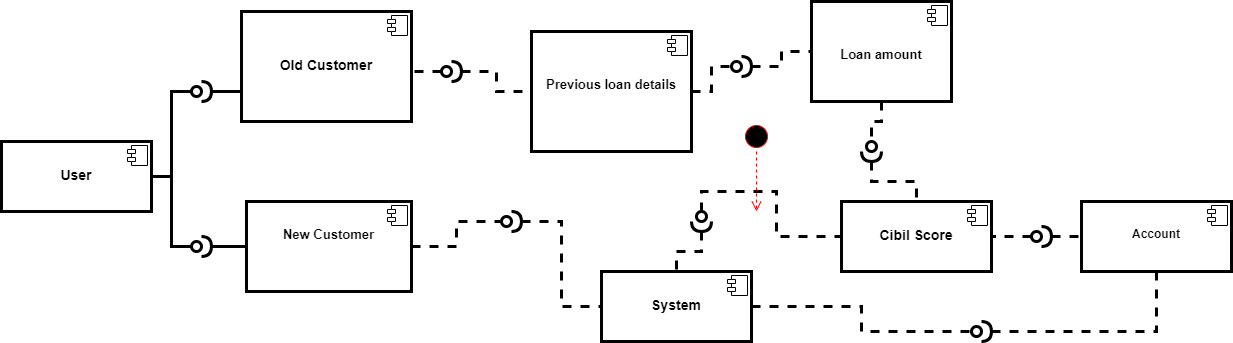

The diagram above was exported from draw.io. Its source (the exported page's mxGraphModel, read from the mxfile embedded in the PNG):
<mxGraphModel dx="1038" dy="491" grid="1" gridSize="10" guides="1" tooltips="1" connect="1" arrows="1" fold="1" page="1" pageScale="1" pageWidth="850" pageHeight="1100" math="0" shadow="0">
  <root>
    <mxCell id="hNNQ17OKhpm97H5P2KRX-0" />
    <mxCell id="hNNQ17OKhpm97H5P2KRX-1" parent="hNNQ17OKhpm97H5P2KRX-0" />
    <mxCell id="hNNQ17OKhpm97H5P2KRX-2" value="&lt;p style=&quot;margin: 0px ; margin-top: 6px ; text-align: center&quot;&gt;&lt;b&gt;&lt;br&gt;&lt;/b&gt;&lt;/p&gt;&lt;p style=&quot;margin: 0px ; margin-top: 6px ; text-align: center&quot;&gt;&lt;b&gt;&lt;br&gt;&lt;/b&gt;&lt;/p&gt;&lt;p style=&quot;margin: 0px ; margin-top: 6px ; text-align: center&quot;&gt;&lt;b&gt;&lt;font style=&quot;font-size: 14px&quot;&gt;&amp;nbsp;Old Customer&amp;nbsp;&lt;/font&gt;&lt;/b&gt;&lt;/p&gt;&lt;div style=&quot;height: 2px&quot;&gt;&lt;br&gt;&lt;/div&gt;" style="align=left;overflow=fill;html=1;dropTarget=0;strokeWidth=3;" vertex="1" parent="hNNQ17OKhpm97H5P2KRX-1">
      <mxGeometry x="250" y="40" width="170" height="110" as="geometry" />
    </mxCell>
    <mxCell id="hNNQ17OKhpm97H5P2KRX-3" value="" style="shape=component;jettyWidth=8;jettyHeight=4;" vertex="1" parent="hNNQ17OKhpm97H5P2KRX-2">
      <mxGeometry x="1" width="20" height="20" relative="1" as="geometry">
        <mxPoint x="-24" y="4" as="offset" />
      </mxGeometry>
    </mxCell>
    <mxCell id="zUHJrpYMFfhxw46hR02w-7" style="edgeStyle=orthogonalEdgeStyle;rounded=0;jumpStyle=arc;jumpSize=9;orthogonalLoop=1;jettySize=auto;html=1;exitX=1;exitY=0.5;exitDx=0;exitDy=0;entryX=0;entryY=0.5;entryDx=0;entryDy=0;entryPerimeter=0;endArrow=none;endFill=0;strokeWidth=3;dashed=1;" edge="1" parent="hNNQ17OKhpm97H5P2KRX-1" source="9y7gurKefPZoIwoXL4dP-0" target="zUHJrpYMFfhxw46hR02w-5">
      <mxGeometry relative="1" as="geometry" />
    </mxCell>
    <mxCell id="9y7gurKefPZoIwoXL4dP-0" value="&lt;p style=&quot;margin: 0px ; margin-top: 6px ; text-align: center&quot;&gt;&lt;br&gt;&lt;/p&gt;&lt;p style=&quot;margin: 0px ; margin-top: 6px ; text-align: center&quot;&gt;&lt;span&gt;&lt;b&gt;&lt;font style=&quot;font-size: 13px&quot;&gt;New Customer&lt;/font&gt;&lt;/b&gt;&lt;/span&gt;&lt;br&gt;&lt;/p&gt;" style="align=left;overflow=fill;html=1;dropTarget=0;strokeWidth=3;" vertex="1" parent="hNNQ17OKhpm97H5P2KRX-1">
      <mxGeometry x="255" y="230" width="165" height="90" as="geometry" />
    </mxCell>
    <mxCell id="9y7gurKefPZoIwoXL4dP-1" value="" style="shape=component;jettyWidth=8;jettyHeight=4;" vertex="1" parent="9y7gurKefPZoIwoXL4dP-0">
      <mxGeometry x="1" width="20" height="20" relative="1" as="geometry">
        <mxPoint x="-24" y="4" as="offset" />
      </mxGeometry>
    </mxCell>
    <mxCell id="OEqzzjGA32-ysc6eB4Ab-4" style="edgeStyle=orthogonalEdgeStyle;rounded=0;jumpStyle=arc;jumpSize=9;orthogonalLoop=1;jettySize=auto;html=1;exitX=1;exitY=0.5;exitDx=0;exitDy=0;entryX=0;entryY=0.5;entryDx=0;entryDy=0;entryPerimeter=0;dashed=1;endArrow=none;endFill=0;strokeWidth=3;" edge="1" parent="hNNQ17OKhpm97H5P2KRX-1" source="9y7gurKefPZoIwoXL4dP-2" target="7xsiJ8RHmAF6L_19vDgC-11">
      <mxGeometry relative="1" as="geometry" />
    </mxCell>
    <mxCell id="9y7gurKefPZoIwoXL4dP-2" value="&lt;p style=&quot;margin: 0px ; margin-top: 6px ; text-align: center&quot;&gt;&lt;br&gt;&lt;/p&gt;&lt;p style=&quot;margin: 0px ; margin-top: 6px ; text-align: center&quot;&gt;&lt;br&gt;&lt;/p&gt;&lt;p style=&quot;margin: 0px ; margin-top: 6px ; text-align: center&quot;&gt;&lt;b&gt;&lt;font style=&quot;font-size: 13px&quot;&gt;Previous loan details&lt;/font&gt;&lt;/b&gt;&lt;/p&gt;" style="align=left;overflow=fill;html=1;dropTarget=0;strokeWidth=3;" vertex="1" parent="hNNQ17OKhpm97H5P2KRX-1">
      <mxGeometry x="540" y="60" width="160" height="120" as="geometry" />
    </mxCell>
    <mxCell id="9y7gurKefPZoIwoXL4dP-3" value="" style="shape=component;jettyWidth=8;jettyHeight=4;" vertex="1" parent="9y7gurKefPZoIwoXL4dP-2">
      <mxGeometry x="1" width="20" height="20" relative="1" as="geometry">
        <mxPoint x="-24" y="4" as="offset" />
      </mxGeometry>
    </mxCell>
    <mxCell id="zUHJrpYMFfhxw46hR02w-3" style="edgeStyle=orthogonalEdgeStyle;rounded=0;jumpStyle=arc;jumpSize=9;orthogonalLoop=1;jettySize=auto;html=1;exitX=1;exitY=0.5;exitDx=0;exitDy=0;exitPerimeter=0;endArrow=none;endFill=0;strokeWidth=3;dashed=1;" edge="1" parent="hNNQ17OKhpm97H5P2KRX-1" source="zUHJrpYMFfhxw46hR02w-2" target="9y7gurKefPZoIwoXL4dP-2">
      <mxGeometry relative="1" as="geometry" />
    </mxCell>
    <mxCell id="zUHJrpYMFfhxw46hR02w-4" style="edgeStyle=orthogonalEdgeStyle;rounded=0;jumpStyle=arc;jumpSize=9;orthogonalLoop=1;jettySize=auto;html=1;exitX=0;exitY=0.5;exitDx=0;exitDy=0;exitPerimeter=0;entryX=1;entryY=0.5;entryDx=0;entryDy=0;endArrow=none;endFill=0;strokeWidth=3;dashed=1;" edge="1" parent="hNNQ17OKhpm97H5P2KRX-1" source="zUHJrpYMFfhxw46hR02w-2" target="hNNQ17OKhpm97H5P2KRX-2">
      <mxGeometry relative="1" as="geometry" />
    </mxCell>
    <mxCell id="zUHJrpYMFfhxw46hR02w-2" value="" style="shape=providedRequiredInterface;html=1;verticalLabelPosition=bottom;strokeWidth=3;" vertex="1" parent="hNNQ17OKhpm97H5P2KRX-1">
      <mxGeometry x="450" y="90" width="20" height="20" as="geometry" />
    </mxCell>
    <mxCell id="OEqzzjGA32-ysc6eB4Ab-0" style="edgeStyle=orthogonalEdgeStyle;rounded=0;jumpStyle=arc;jumpSize=9;orthogonalLoop=1;jettySize=auto;html=1;exitX=1;exitY=0.5;exitDx=0;exitDy=0;exitPerimeter=0;entryX=0;entryY=0.5;entryDx=0;entryDy=0;dashed=1;endArrow=none;endFill=0;strokeWidth=3;" edge="1" parent="hNNQ17OKhpm97H5P2KRX-1" source="zUHJrpYMFfhxw46hR02w-5" target="7xsiJ8RHmAF6L_19vDgC-8">
      <mxGeometry relative="1" as="geometry" />
    </mxCell>
    <mxCell id="zUHJrpYMFfhxw46hR02w-5" value="" style="shape=providedRequiredInterface;html=1;verticalLabelPosition=bottom;strokeWidth=3;" vertex="1" parent="hNNQ17OKhpm97H5P2KRX-1">
      <mxGeometry x="510" y="240" width="20" height="20" as="geometry" />
    </mxCell>
    <mxCell id="7xsiJ8RHmAF6L_19vDgC-4" style="edgeStyle=orthogonalEdgeStyle;rounded=0;jumpStyle=arc;jumpSize=9;orthogonalLoop=1;jettySize=auto;html=1;exitX=1;exitY=0.5;exitDx=0;exitDy=0;entryX=0;entryY=0.5;entryDx=0;entryDy=0;entryPerimeter=0;endArrow=none;endFill=0;strokeWidth=3;" edge="1" parent="hNNQ17OKhpm97H5P2KRX-1" source="7xsiJ8RHmAF6L_19vDgC-0" target="7xsiJ8RHmAF6L_19vDgC-2">
      <mxGeometry relative="1" as="geometry" />
    </mxCell>
    <mxCell id="7xsiJ8RHmAF6L_19vDgC-6" style="edgeStyle=orthogonalEdgeStyle;rounded=0;jumpStyle=arc;jumpSize=9;orthogonalLoop=1;jettySize=auto;html=1;exitX=1;exitY=0.5;exitDx=0;exitDy=0;entryX=0;entryY=0.5;entryDx=0;entryDy=0;entryPerimeter=0;endArrow=none;endFill=0;strokeWidth=3;" edge="1" parent="hNNQ17OKhpm97H5P2KRX-1" source="7xsiJ8RHmAF6L_19vDgC-0" target="7xsiJ8RHmAF6L_19vDgC-5">
      <mxGeometry relative="1" as="geometry" />
    </mxCell>
    <mxCell id="7xsiJ8RHmAF6L_19vDgC-0" value="&lt;p style=&quot;margin: 0px ; margin-top: 6px ; text-align: center&quot;&gt;&lt;b&gt;&lt;br&gt;&lt;/b&gt;&lt;/p&gt;&lt;p style=&quot;margin: 0px ; margin-top: 6px ; text-align: center&quot;&gt;&lt;b&gt;&lt;font style=&quot;font-size: 14px&quot;&gt;User&lt;/font&gt;&lt;/b&gt;&lt;/p&gt;" style="align=left;overflow=fill;html=1;dropTarget=0;strokeWidth=3;" vertex="1" parent="hNNQ17OKhpm97H5P2KRX-1">
      <mxGeometry x="10" y="170" width="150" height="70" as="geometry" />
    </mxCell>
    <mxCell id="7xsiJ8RHmAF6L_19vDgC-1" value="" style="shape=component;jettyWidth=8;jettyHeight=4;" vertex="1" parent="7xsiJ8RHmAF6L_19vDgC-0">
      <mxGeometry x="1" width="20" height="20" relative="1" as="geometry">
        <mxPoint x="-24" y="4" as="offset" />
      </mxGeometry>
    </mxCell>
    <mxCell id="7xsiJ8RHmAF6L_19vDgC-3" style="edgeStyle=orthogonalEdgeStyle;rounded=0;jumpStyle=arc;jumpSize=9;orthogonalLoop=1;jettySize=auto;html=1;exitX=1;exitY=0.5;exitDx=0;exitDy=0;exitPerimeter=0;entryX=0;entryY=0.615;entryDx=0;entryDy=0;entryPerimeter=0;endArrow=none;endFill=0;strokeWidth=3;" edge="1" parent="hNNQ17OKhpm97H5P2KRX-1" source="7xsiJ8RHmAF6L_19vDgC-2" target="hNNQ17OKhpm97H5P2KRX-2">
      <mxGeometry relative="1" as="geometry" />
    </mxCell>
    <mxCell id="7xsiJ8RHmAF6L_19vDgC-2" value="" style="shape=providedRequiredInterface;html=1;verticalLabelPosition=bottom;strokeWidth=3;" vertex="1" parent="hNNQ17OKhpm97H5P2KRX-1">
      <mxGeometry x="200" y="110" width="20" height="20" as="geometry" />
    </mxCell>
    <mxCell id="7xsiJ8RHmAF6L_19vDgC-7" style="edgeStyle=orthogonalEdgeStyle;rounded=0;jumpStyle=arc;jumpSize=9;orthogonalLoop=1;jettySize=auto;html=1;exitX=1;exitY=0.5;exitDx=0;exitDy=0;exitPerimeter=0;entryX=0;entryY=0.5;entryDx=0;entryDy=0;endArrow=none;endFill=0;strokeWidth=3;" edge="1" parent="hNNQ17OKhpm97H5P2KRX-1" source="7xsiJ8RHmAF6L_19vDgC-5" target="9y7gurKefPZoIwoXL4dP-0">
      <mxGeometry relative="1" as="geometry" />
    </mxCell>
    <mxCell id="7xsiJ8RHmAF6L_19vDgC-5" value="" style="shape=providedRequiredInterface;html=1;verticalLabelPosition=bottom;strokeWidth=3;" vertex="1" parent="hNNQ17OKhpm97H5P2KRX-1">
      <mxGeometry x="200" y="265" width="20" height="20" as="geometry" />
    </mxCell>
    <mxCell id="OEqzzjGA32-ysc6eB4Ab-20" style="edgeStyle=orthogonalEdgeStyle;rounded=0;jumpStyle=arc;jumpSize=9;orthogonalLoop=1;jettySize=auto;html=1;exitX=1;exitY=0.5;exitDx=0;exitDy=0;entryX=0;entryY=0.5;entryDx=0;entryDy=0;entryPerimeter=0;dashed=1;endArrow=none;endFill=0;strokeWidth=3;" edge="1" parent="hNNQ17OKhpm97H5P2KRX-1" source="7xsiJ8RHmAF6L_19vDgC-8" target="OEqzzjGA32-ysc6eB4Ab-15">
      <mxGeometry relative="1" as="geometry" />
    </mxCell>
    <mxCell id="7xsiJ8RHmAF6L_19vDgC-8" value="&lt;p style=&quot;margin: 0px ; margin-top: 6px ; text-align: center&quot;&gt;&lt;br&gt;&lt;/p&gt;&lt;p style=&quot;margin: 0px ; margin-top: 6px ; text-align: center&quot;&gt;&lt;b&gt;&lt;font style=&quot;font-size: 14px&quot;&gt;System&lt;/font&gt;&lt;/b&gt;&lt;/p&gt;" style="align=left;overflow=fill;html=1;dropTarget=0;strokeWidth=3;" vertex="1" parent="hNNQ17OKhpm97H5P2KRX-1">
      <mxGeometry x="610" y="300" width="150" height="70" as="geometry" />
    </mxCell>
    <mxCell id="7xsiJ8RHmAF6L_19vDgC-9" value="" style="shape=component;jettyWidth=8;jettyHeight=4;" vertex="1" parent="7xsiJ8RHmAF6L_19vDgC-8">
      <mxGeometry x="1" width="20" height="20" relative="1" as="geometry">
        <mxPoint x="-24" y="4" as="offset" />
      </mxGeometry>
    </mxCell>
    <mxCell id="7xsiJ8RHmAF6L_19vDgC-14" style="edgeStyle=orthogonalEdgeStyle;rounded=0;jumpStyle=arc;jumpSize=9;orthogonalLoop=1;jettySize=auto;html=1;exitX=1;exitY=0.5;exitDx=0;exitDy=0;exitPerimeter=0;entryX=0;entryY=0.5;entryDx=0;entryDy=0;dashed=1;endArrow=none;endFill=0;strokeWidth=3;" edge="1" parent="hNNQ17OKhpm97H5P2KRX-1" source="7xsiJ8RHmAF6L_19vDgC-11" target="OEqzzjGA32-ysc6eB4Ab-1">
      <mxGeometry relative="1" as="geometry" />
    </mxCell>
    <mxCell id="7xsiJ8RHmAF6L_19vDgC-11" value="" style="shape=providedRequiredInterface;html=1;verticalLabelPosition=bottom;strokeWidth=3;direction=east;" vertex="1" parent="hNNQ17OKhpm97H5P2KRX-1">
      <mxGeometry x="740" y="85" width="20" height="20" as="geometry" />
    </mxCell>
    <mxCell id="7xsiJ8RHmAF6L_19vDgC-15" value="&lt;p style=&quot;margin: 0px ; margin-top: 6px ; text-align: center&quot;&gt;&lt;br&gt;&lt;/p&gt;&lt;p style=&quot;margin: 0px ; margin-top: 6px ; text-align: center&quot;&gt;&lt;b&gt;&lt;font style=&quot;font-size: 14px&quot;&gt;Cibil Score&lt;/font&gt;&lt;/b&gt;&lt;/p&gt;" style="align=left;overflow=fill;html=1;dropTarget=0;strokeWidth=3;" vertex="1" parent="hNNQ17OKhpm97H5P2KRX-1">
      <mxGeometry x="850" y="230" width="150" height="70" as="geometry" />
    </mxCell>
    <mxCell id="7xsiJ8RHmAF6L_19vDgC-16" value="" style="shape=component;jettyWidth=8;jettyHeight=4;" vertex="1" parent="7xsiJ8RHmAF6L_19vDgC-15">
      <mxGeometry x="1" width="20" height="20" relative="1" as="geometry">
        <mxPoint x="-24" y="4" as="offset" />
      </mxGeometry>
    </mxCell>
    <mxCell id="OEqzzjGA32-ysc6eB4Ab-6" style="edgeStyle=orthogonalEdgeStyle;rounded=0;jumpStyle=arc;jumpSize=9;orthogonalLoop=1;jettySize=auto;html=1;exitX=0.5;exitY=1;exitDx=0;exitDy=0;entryX=0;entryY=0.5;entryDx=0;entryDy=0;entryPerimeter=0;dashed=1;endArrow=none;endFill=0;strokeWidth=3;" edge="1" parent="hNNQ17OKhpm97H5P2KRX-1" source="OEqzzjGA32-ysc6eB4Ab-1" target="OEqzzjGA32-ysc6eB4Ab-5">
      <mxGeometry relative="1" as="geometry" />
    </mxCell>
    <mxCell id="OEqzzjGA32-ysc6eB4Ab-1" value="&lt;p style=&quot;margin: 0px ; margin-top: 6px ; text-align: center&quot;&gt;&lt;br&gt;&lt;/p&gt;&lt;p style=&quot;margin: 0px ; margin-top: 6px ; text-align: center&quot;&gt;&lt;br&gt;&lt;/p&gt;&lt;p style=&quot;margin: 0px ; margin-top: 6px ; text-align: center&quot;&gt;&lt;b&gt;&lt;font style=&quot;font-size: 13px&quot;&gt;Loan amount&lt;/font&gt;&lt;/b&gt;&lt;/p&gt;" style="align=left;overflow=fill;html=1;dropTarget=0;strokeWidth=3;" vertex="1" parent="hNNQ17OKhpm97H5P2KRX-1">
      <mxGeometry x="820" y="30" width="140" height="100" as="geometry" />
    </mxCell>
    <mxCell id="OEqzzjGA32-ysc6eB4Ab-2" value="" style="shape=component;jettyWidth=8;jettyHeight=4;" vertex="1" parent="OEqzzjGA32-ysc6eB4Ab-1">
      <mxGeometry x="1" width="20" height="20" relative="1" as="geometry">
        <mxPoint x="-24" y="4" as="offset" />
      </mxGeometry>
    </mxCell>
    <mxCell id="OEqzzjGA32-ysc6eB4Ab-7" style="edgeStyle=orthogonalEdgeStyle;rounded=0;jumpStyle=arc;jumpSize=9;orthogonalLoop=1;jettySize=auto;html=1;exitX=1;exitY=0.5;exitDx=0;exitDy=0;exitPerimeter=0;dashed=1;endArrow=none;endFill=0;strokeWidth=3;" edge="1" parent="hNNQ17OKhpm97H5P2KRX-1" source="OEqzzjGA32-ysc6eB4Ab-5" target="7xsiJ8RHmAF6L_19vDgC-15">
      <mxGeometry relative="1" as="geometry" />
    </mxCell>
    <mxCell id="OEqzzjGA32-ysc6eB4Ab-5" value="" style="shape=providedRequiredInterface;html=1;verticalLabelPosition=bottom;strokeWidth=3;direction=south;" vertex="1" parent="hNNQ17OKhpm97H5P2KRX-1">
      <mxGeometry x="870" y="170" width="20" height="20" as="geometry" />
    </mxCell>
    <mxCell id="OEqzzjGA32-ysc6eB4Ab-9" style="edgeStyle=orthogonalEdgeStyle;rounded=0;jumpStyle=arc;jumpSize=9;orthogonalLoop=1;jettySize=auto;html=1;exitX=0;exitY=0.5;exitDx=0;exitDy=0;exitPerimeter=0;entryX=0;entryY=0.5;entryDx=0;entryDy=0;dashed=1;endArrow=none;endFill=0;strokeWidth=3;" edge="1" parent="hNNQ17OKhpm97H5P2KRX-1" source="OEqzzjGA32-ysc6eB4Ab-8" target="7xsiJ8RHmAF6L_19vDgC-15">
      <mxGeometry relative="1" as="geometry" />
    </mxCell>
    <mxCell id="OEqzzjGA32-ysc6eB4Ab-10" style="edgeStyle=orthogonalEdgeStyle;rounded=0;jumpStyle=arc;jumpSize=9;orthogonalLoop=1;jettySize=auto;html=1;exitX=1;exitY=0.5;exitDx=0;exitDy=0;exitPerimeter=0;dashed=1;endArrow=none;endFill=0;strokeWidth=3;" edge="1" parent="hNNQ17OKhpm97H5P2KRX-1" source="OEqzzjGA32-ysc6eB4Ab-8" target="7xsiJ8RHmAF6L_19vDgC-8">
      <mxGeometry relative="1" as="geometry" />
    </mxCell>
    <mxCell id="OEqzzjGA32-ysc6eB4Ab-8" value="" style="shape=providedRequiredInterface;html=1;verticalLabelPosition=bottom;strokeWidth=3;direction=south;" vertex="1" parent="hNNQ17OKhpm97H5P2KRX-1">
      <mxGeometry x="700" y="240" width="20" height="20" as="geometry" />
    </mxCell>
    <mxCell id="OEqzzjGA32-ysc6eB4Ab-11" value="&lt;p style=&quot;margin: 0px ; margin-top: 6px ; text-align: center&quot;&gt;&lt;br&gt;&lt;/p&gt;&lt;p style=&quot;margin: 0px ; margin-top: 6px ; text-align: center&quot;&gt;&lt;b&gt;Account&lt;/b&gt;&lt;/p&gt;" style="align=left;overflow=fill;html=1;dropTarget=0;strokeWidth=3;" vertex="1" parent="hNNQ17OKhpm97H5P2KRX-1">
      <mxGeometry x="1090" y="230" width="150" height="70" as="geometry" />
    </mxCell>
    <mxCell id="OEqzzjGA32-ysc6eB4Ab-12" value="" style="shape=component;jettyWidth=8;jettyHeight=4;" vertex="1" parent="OEqzzjGA32-ysc6eB4Ab-11">
      <mxGeometry x="1" width="20" height="20" relative="1" as="geometry">
        <mxPoint x="-24" y="4" as="offset" />
      </mxGeometry>
    </mxCell>
    <mxCell id="OEqzzjGA32-ysc6eB4Ab-13" value="" style="ellipse;html=1;shape=startState;fillColor=#000000;strokeColor=#ff0000;" vertex="1" parent="hNNQ17OKhpm97H5P2KRX-1">
      <mxGeometry x="750" y="150" width="30" height="30" as="geometry" />
    </mxCell>
    <mxCell id="OEqzzjGA32-ysc6eB4Ab-14" value="" style="edgeStyle=orthogonalEdgeStyle;html=1;verticalAlign=bottom;endArrow=open;endSize=8;strokeColor=#ff0000;dashed=1;" edge="1" source="OEqzzjGA32-ysc6eB4Ab-13" parent="hNNQ17OKhpm97H5P2KRX-1">
      <mxGeometry relative="1" as="geometry">
        <mxPoint x="765" y="240" as="targetPoint" />
      </mxGeometry>
    </mxCell>
    <mxCell id="OEqzzjGA32-ysc6eB4Ab-19" style="edgeStyle=orthogonalEdgeStyle;rounded=0;jumpStyle=arc;jumpSize=9;orthogonalLoop=1;jettySize=auto;html=1;exitX=1;exitY=0.5;exitDx=0;exitDy=0;exitPerimeter=0;entryX=0.5;entryY=1;entryDx=0;entryDy=0;dashed=1;endArrow=none;endFill=0;strokeWidth=3;" edge="1" parent="hNNQ17OKhpm97H5P2KRX-1" source="OEqzzjGA32-ysc6eB4Ab-15" target="OEqzzjGA32-ysc6eB4Ab-11">
      <mxGeometry relative="1" as="geometry" />
    </mxCell>
    <mxCell id="OEqzzjGA32-ysc6eB4Ab-15" value="" style="shape=providedRequiredInterface;html=1;verticalLabelPosition=bottom;strokeWidth=3;" vertex="1" parent="hNNQ17OKhpm97H5P2KRX-1">
      <mxGeometry x="980" y="350" width="20" height="20" as="geometry" />
    </mxCell>
    <mxCell id="OEqzzjGA32-ysc6eB4Ab-17" style="edgeStyle=orthogonalEdgeStyle;rounded=0;jumpStyle=arc;jumpSize=9;orthogonalLoop=1;jettySize=auto;html=1;exitX=1;exitY=0.5;exitDx=0;exitDy=0;exitPerimeter=0;entryX=0;entryY=0.5;entryDx=0;entryDy=0;dashed=1;endArrow=none;endFill=0;strokeWidth=3;" edge="1" parent="hNNQ17OKhpm97H5P2KRX-1" source="OEqzzjGA32-ysc6eB4Ab-16" target="OEqzzjGA32-ysc6eB4Ab-11">
      <mxGeometry relative="1" as="geometry" />
    </mxCell>
    <mxCell id="OEqzzjGA32-ysc6eB4Ab-18" style="edgeStyle=orthogonalEdgeStyle;rounded=0;jumpStyle=arc;jumpSize=9;orthogonalLoop=1;jettySize=auto;html=1;exitX=0;exitY=0.5;exitDx=0;exitDy=0;exitPerimeter=0;entryX=1;entryY=0.5;entryDx=0;entryDy=0;dashed=1;endArrow=none;endFill=0;strokeWidth=3;" edge="1" parent="hNNQ17OKhpm97H5P2KRX-1" source="OEqzzjGA32-ysc6eB4Ab-16" target="7xsiJ8RHmAF6L_19vDgC-15">
      <mxGeometry relative="1" as="geometry" />
    </mxCell>
    <mxCell id="OEqzzjGA32-ysc6eB4Ab-16" value="" style="shape=providedRequiredInterface;html=1;verticalLabelPosition=bottom;strokeWidth=3;" vertex="1" parent="hNNQ17OKhpm97H5P2KRX-1">
      <mxGeometry x="1040" y="255" width="20" height="20" as="geometry" />
    </mxCell>
  </root>
</mxGraphModel>